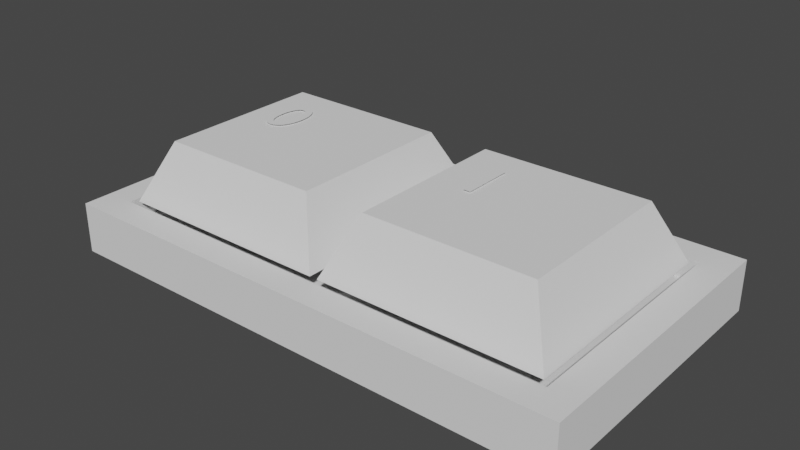 # Source: keyboard.blend  (saved by Blender 3.3.6; exported with 4.5.12 LTS)
import bpy
from mathutils import Matrix  # noqa: F401  (used for matrix-valued properties, if any)

bpy.ops.wm.read_factory_settings(use_empty=True)
scene = bpy.context.scene
scene.name = 'Scene'

# ---- collections
col_keyboard = bpy.data.collections.new('Keyboard'); scene.collection.children.link(col_keyboard)

# ---- world
world_world = bpy.data.worlds.new('World'); scene.world = world_world
world_world.use_nodes = True; world_world.node_tree.nodes.clear()
_N = world_world.node_tree.nodes; _L = world_world.node_tree.links
n0 = _N.new('ShaderNodeOutputWorld'); n0.name = 'World Output'; n0.location = (300, 300)
n1 = _N.new('ShaderNodeBackground'); n1.name = 'Background'; n1.location = (10, 300)
n1.inputs[0].default_value = (0.05088, 0.05088, 0.05088, 1.0)
_L.new(n1.outputs[0], n0.inputs[0])
n0.is_active_output = True
world_world.color = (0.05088, 0.05088, 0.05088)
world_world.use_sun_shadow = False
world_world.sun_shadow_jitter_overblur = 0.0

# ---- meshes
me_cube_001 = bpy.data.meshes.new('Cube.001')
me_cube_001.from_pydata([(-3.515, -1.972, -0.06124), (-3.124, -1.581, 0.6176), (-3.515, 1.972, -0.06124), (-3.124, 1.581, 0.6176), (3.511, -1.972, -0.06124), (3.12, -1.581, 0.6176), (3.511, 1.972, -0.06124), (3.12, 1.581, 0.6176), (-3.515, -1.972, 0.6176), (-3.515, 1.972, 0.6176), (3.511, 1.972, 0.6176), (3.511, -1.972, 0.6176), (-3.124, -1.581, 0.3349), (-3.124, 1.581, 0.3349), (3.12, 1.581, 0.3349), (3.12, -1.581, 0.3349)], [], [(0, 8, 9, 2), (2, 9, 10, 6), (6, 10, 11, 4), (4, 11, 8, 0), (2, 6, 4, 0), (5, 7, 14, 15), (1, 3, 9, 8), (3, 7, 10, 9), (7, 5, 11, 10), (5, 1, 8, 11), (14, 13, 12, 15), (3, 1, 12, 13), (1, 5, 15, 12), (7, 3, 13, 14)])
_uv = me_cube_001.uv_layers.new(name='UVMap')
_uv.uv.foreach_set('vector', [0.375, 0.0, 0.625, 0.0, 0.625, 0.25, 0.375, 0.25, 0.375, 0.25, 0.625, 0.25, 0.625, 0.5, 0.375, 0.5, 0.375, 0.5, 0.625, 0.5, 0.625, 0.75, 0.375, 0.75, 0.375, 0.75, 0.625, 0.75, 0.625, 1.0, 0.375, 1.0, 0.125, 0.5, 0.375, 0.5, 0.375, 0.75, 0.125, 0.75, 0.638, 0.7258, 0.638, 0.5242, 0.638, 0.5242, 0.638, 0.7258, 0.862, 0.7258, 0.862, 0.5242, 0.875, 0.5, 0.875, 0.75, 0.862, 0.5242, 0.638, 0.5242, 0.625, 0.5, 0.875, 0.5, 0.638, 0.5242, 0.638, 0.7258, 0.625, 0.75, 0.625, 0.5, 0.638, 0.7258, 0.862, 0.7258, 0.875, 0.75, 0.625, 0.75, 0.638, 0.5242, 0.862, 0.5242, 0.862, 0.7258, 0.638, 0.7258, 0.862, 0.5242, 0.862, 0.7258, 0.862, 0.7258, 0.862, 0.5242, 0.862, 0.7258, 0.638, 0.7258, 0.638, 0.7258, 0.862, 0.7258, 0.638, 0.5242, 0.862, 0.5242, 0.862, 0.5242, 0.638, 0.5242])
me_cube_001.update()
me_cube_002 = bpy.data.meshes.new('Cube.002')
me_cube_002.from_pydata([(-3.051, -1.494, 0.6127), (-2.685, -1.128, 1.417), (-3.051, 1.494, 0.6127), (-2.685, 1.128, 1.417), (-0.0632, -1.494, 0.6127), (-0.4293, -1.128, 1.417), (-0.0632, 1.494, 0.6127), (-0.4293, 1.128, 1.417)], [], [(0, 1, 3, 2), (2, 3, 7, 6), (6, 7, 5, 4), (4, 5, 1, 0), (7, 3, 1, 5)])
_uv = me_cube_002.uv_layers.new(name='UVMap')
_uv.uv.foreach_set('vector', [0.375, 0.0, 0.625, 0.0, 0.625, 0.25, 0.375, 0.25, 0.375, 0.25, 0.625, 0.25, 0.625, 0.5, 0.375, 0.5, 0.375, 0.5, 0.625, 0.5, 0.625, 0.75, 0.375, 0.75, 0.375, 0.75, 0.625, 0.75, 0.625, 1.0, 0.375, 1.0, 0.625, 0.5, 0.875, 0.5, 0.875, 0.75, 0.625, 0.75])
me_cube_002.update()
me_cube_003 = bpy.data.meshes.new('Cube.003')
me_cube_003.from_pydata([(0.04292, -1.494, 0.6127), (0.4091, -1.128, 1.417), (0.04292, 1.494, 0.6127), (0.4091, 1.128, 1.417), (3.03, -1.494, 0.6127), (2.664, -1.128, 1.417), (3.03, 1.494, 0.6127), (2.664, 1.128, 1.417)], [], [(0, 1, 3, 2), (2, 3, 7, 6), (6, 7, 5, 4), (4, 5, 1, 0), (7, 3, 1, 5)])
_uv = me_cube_003.uv_layers.new(name='UVMap')
_uv.uv.foreach_set('vector', [0.375, 0.0, 0.625, 0.0, 0.625, 0.25, 0.375, 0.25, 0.375, 0.25, 0.625, 0.25, 0.625, 0.5, 0.375, 0.5, 0.375, 0.5, 0.625, 0.5, 0.625, 0.75, 0.375, 0.75, 0.375, 0.75, 0.625, 0.75, 0.625, 1.0, 0.375, 1.0, 0.625, 0.5, 0.875, 0.5, 0.875, 0.75, 0.625, 0.75])
me_cube_003.update()

# ---- curves / text
txt_0 = bpy.data.curves.new('0', 'FONT')
txt_0.dimensions = '2D'
txt_0.body = '0'
txt_1 = bpy.data.curves.new('1', 'FONT')
txt_1.dimensions = '2D'
txt_1.body = '1'

# ---- objects
ob_planch = bpy.data.objects.new('Planch', me_cube_001)
ob_text0 = bpy.data.objects.new('Text0', txt_0)
ob_text1 = bpy.data.objects.new('Text1', txt_1)
ob_touch0 = bpy.data.objects.new('Touch0', me_cube_002)
ob_touch1 = bpy.data.objects.new('Touch1', me_cube_003)

# ---- transforms, parenting, visibility, modifiers, constraints
ob_planch.location = (0.0, 0.0, 0.08106)
ob_text0.location = (-2.4, 0.0, 1.52)
ob_text1.location = (0.7174, 0.0, 1.52)
ob_touch0.location = (0.0, 0.0, 0.08106)
ob_touch1.location = (0.0, 0.0, 0.08106)

# ---- collection membership
col_keyboard.objects.link(ob_planch)
col_keyboard.objects.link(ob_text0)
col_keyboard.objects.link(ob_text1)
col_keyboard.objects.link(ob_touch0)
col_keyboard.objects.link(ob_touch1)

# ---- scene / render settings (as saved in the file)
scene.frame_start = 1; scene.frame_end = 250; scene.frame_set(1)
scene.render.engine = 'BLENDER_EEVEE_NEXT'
scene.cycles.sampling_pattern = 'TABULATED_SOBOL'
scene.cycles.use_light_tree = False
scene.view_settings.view_transform = 'Filmic'
bpy.context.view_layer.update()

# ---- added for rendering (the .blend has no active camera and no usable light): camera, sun
cam_auto = bpy.data.cameras.new('AutoCamera')
cam_auto.lens = 50.0
cam_auto.sensor_width = 36.0
cam_auto.clip_end = 1000.0
ob_auto_camera = bpy.data.objects.new('AutoCamera', cam_auto)
scene.collection.objects.link(ob_auto_camera)
ob_auto_camera.location = (7.58036, -9.0989, 6.83567)
ob_auto_camera.rotation_euler = (1.09748, -7.21219e-08, 0.694738)
scene.camera = ob_auto_camera
light_auto_sun = bpy.data.lights.new('AutoSun', 'SUN')
light_auto_sun.energy = 3.0
light_auto_sun.angle = 0.0523599
ob_auto_sun = bpy.data.objects.new('AutoSun', light_auto_sun)
scene.collection.objects.link(ob_auto_sun)
ob_auto_sun.rotation_euler = (0.872665, 0.174533, 0.523599)
bpy.context.view_layer.update()
